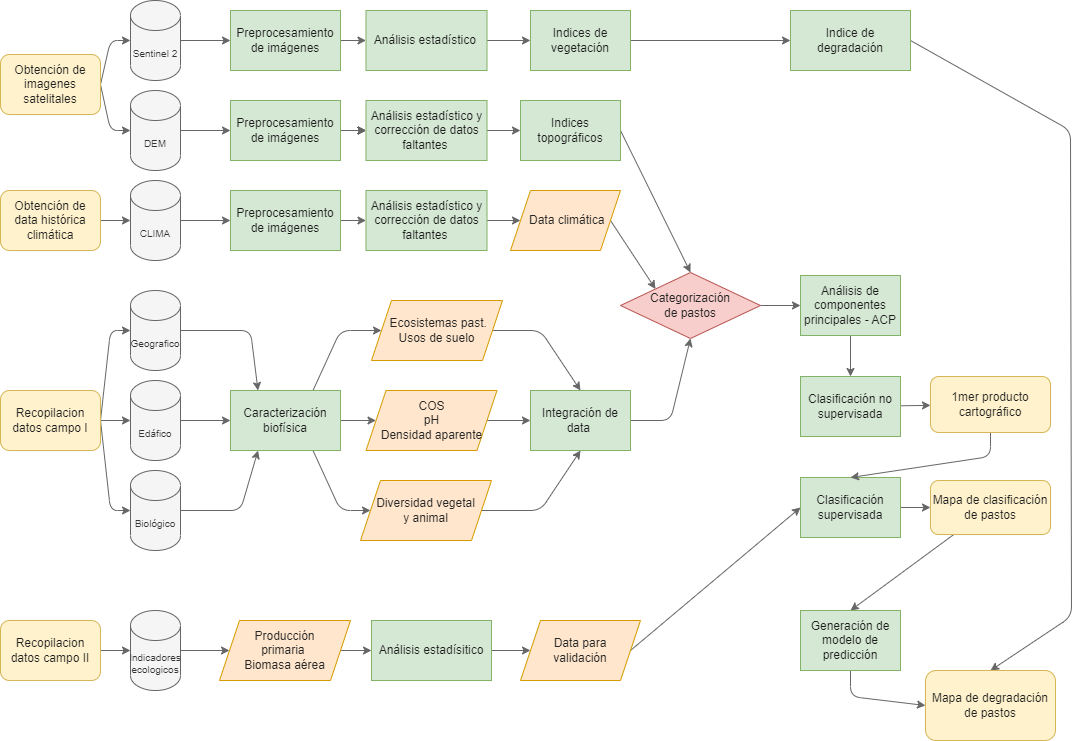

The diagram above was exported from draw.io. Its source (the exported page's mxGraphModel, read from the mxfile embedded in the PNG):
<mxGraphModel dx="1173" dy="771" grid="1" gridSize="10" guides="1" tooltips="1" connect="1" arrows="1" fold="1" page="1" pageScale="1" pageWidth="1169" pageHeight="827" background="#ffffff" math="0" shadow="0">
  <root>
    <mxCell id="0" />
    <mxCell id="1" parent="0" />
    <mxCell id="80" style="edgeStyle=none;html=1;exitX=1;exitY=0.5;exitDx=0;exitDy=0;entryX=0;entryY=0.5;entryDx=0;entryDy=0;entryPerimeter=0;fontSize=12;labelBorderColor=default;fillColor=#f5f5f5;strokeColor=#666666;" parent="1" source="2" target="14" edge="1">
      <mxGeometry relative="1" as="geometry">
        <Array as="points">
          <mxPoint x="150" y="70" />
        </Array>
      </mxGeometry>
    </mxCell>
    <mxCell id="81" style="edgeStyle=none;html=1;exitX=1;exitY=0.5;exitDx=0;exitDy=0;entryX=0;entryY=0.5;entryDx=0;entryDy=0;entryPerimeter=0;fontSize=12;labelBorderColor=default;fillColor=#f5f5f5;strokeColor=#666666;" parent="1" source="2" target="15" edge="1">
      <mxGeometry relative="1" as="geometry">
        <Array as="points">
          <mxPoint x="150" y="160" />
        </Array>
      </mxGeometry>
    </mxCell>
    <mxCell id="2" value="Obtención de imagenes satelitales" style="rounded=1;whiteSpace=wrap;html=1;fillColor=#fff2cc;strokeColor=#d6b656;fontColor=#1F1F1F;" parent="1" vertex="1">
      <mxGeometry x="40" y="84" width="100" height="60" as="geometry" />
    </mxCell>
    <mxCell id="83" style="edgeStyle=none;html=1;exitX=1;exitY=0.5;exitDx=0;exitDy=0;entryX=0;entryY=0.5;entryDx=0;entryDy=0;entryPerimeter=0;fontSize=12;labelBorderColor=default;fillColor=#f5f5f5;strokeColor=#666666;" parent="1" source="3" target="7" edge="1">
      <mxGeometry relative="1" as="geometry">
        <Array as="points">
          <mxPoint x="150" y="360" />
        </Array>
      </mxGeometry>
    </mxCell>
    <mxCell id="85" style="edgeStyle=none;html=1;exitX=1;exitY=0.5;exitDx=0;exitDy=0;entryX=0;entryY=0.5;entryDx=0;entryDy=0;entryPerimeter=0;fontSize=12;labelBorderColor=default;fillColor=#f5f5f5;strokeColor=#666666;" parent="1" source="3" target="10" edge="1">
      <mxGeometry relative="1" as="geometry">
        <Array as="points">
          <mxPoint x="150" y="540" />
        </Array>
      </mxGeometry>
    </mxCell>
    <mxCell id="86" value="" style="edgeStyle=none;html=1;fontSize=12;labelBorderColor=default;fillColor=#f5f5f5;strokeColor=#666666;" parent="1" source="3" target="9" edge="1">
      <mxGeometry relative="1" as="geometry" />
    </mxCell>
    <mxCell id="3" value="Recopilacion datos campo I" style="rounded=1;whiteSpace=wrap;html=1;fillColor=#fff2cc;strokeColor=#d6b656;fontColor=#1F1F1F;" parent="1" vertex="1">
      <mxGeometry x="40" y="420" width="100" height="60" as="geometry" />
    </mxCell>
    <mxCell id="25" style="edgeStyle=none;html=1;entryX=0.25;entryY=0;entryDx=0;entryDy=0;labelBorderColor=default;fillColor=#f5f5f5;strokeColor=#666666;" parent="1" source="7" target="38" edge="1">
      <mxGeometry relative="1" as="geometry">
        <mxPoint x="319.5" y="420" as="targetPoint" />
        <Array as="points">
          <mxPoint x="290" y="360" />
        </Array>
      </mxGeometry>
    </mxCell>
    <mxCell id="7" value="Geografico" style="shape=cylinder3;whiteSpace=wrap;html=1;boundedLbl=1;backgroundOutline=1;size=15;fontSize=10;fillColor=#f5f5f5;fontColor=#333333;strokeColor=#666666;" parent="1" vertex="1">
      <mxGeometry x="170" y="320" width="50" height="80" as="geometry" />
    </mxCell>
    <mxCell id="27" style="edgeStyle=none;html=1;entryX=0;entryY=0.5;entryDx=0;entryDy=0;labelBorderColor=default;fillColor=#f5f5f5;strokeColor=#666666;" parent="1" source="9" target="38" edge="1">
      <mxGeometry relative="1" as="geometry">
        <mxPoint x="269" y="450" as="targetPoint" />
      </mxGeometry>
    </mxCell>
    <mxCell id="9" value="Edáfico" style="shape=cylinder3;whiteSpace=wrap;html=1;boundedLbl=1;backgroundOutline=1;size=15;fontSize=10;fillColor=#f5f5f5;strokeColor=#666666;fontColor=#333333;" parent="1" vertex="1">
      <mxGeometry x="170" y="410" width="50" height="80" as="geometry" />
    </mxCell>
    <mxCell id="59" style="edgeStyle=none;html=1;entryX=0.25;entryY=1;entryDx=0;entryDy=0;fontSize=12;labelBorderColor=default;fillColor=#f5f5f5;strokeColor=#666666;" parent="1" source="10" target="38" edge="1">
      <mxGeometry relative="1" as="geometry">
        <Array as="points">
          <mxPoint x="280" y="540" />
        </Array>
      </mxGeometry>
    </mxCell>
    <mxCell id="10" value="Biológico" style="shape=cylinder3;whiteSpace=wrap;html=1;boundedLbl=1;backgroundOutline=1;size=15;fontSize=10;fillColor=#f5f5f5;strokeColor=#666666;fontColor=#333333;" parent="1" vertex="1">
      <mxGeometry x="170" y="500" width="50" height="80" as="geometry" />
    </mxCell>
    <mxCell id="60" style="edgeStyle=none;html=1;entryX=0;entryY=0.5;entryDx=0;entryDy=0;fontSize=12;labelBorderColor=default;fillColor=#f5f5f5;strokeColor=#666666;" parent="1" source="13" target="30" edge="1">
      <mxGeometry relative="1" as="geometry" />
    </mxCell>
    <mxCell id="13" value="Preprocesamiento de imágenes" style="rounded=0;whiteSpace=wrap;html=1;fillColor=#d5e8d4;strokeColor=#82b366;fontColor=#1C1C1C;" parent="1" vertex="1">
      <mxGeometry x="270" y="40" width="110" height="60" as="geometry" />
    </mxCell>
    <mxCell id="31" style="edgeStyle=none;html=1;labelBorderColor=default;fillColor=#f5f5f5;strokeColor=#666666;" parent="1" source="14" edge="1">
      <mxGeometry relative="1" as="geometry">
        <Array as="points">
          <mxPoint x="270" y="70" />
        </Array>
        <mxPoint x="270" y="70" as="targetPoint" />
      </mxGeometry>
    </mxCell>
    <mxCell id="14" value="Sentinel 2" style="shape=cylinder3;whiteSpace=wrap;html=1;boundedLbl=1;backgroundOutline=1;size=15;fontSize=10;fillColor=#f5f5f5;fontColor=#333333;strokeColor=#666666;" parent="1" vertex="1">
      <mxGeometry x="170" y="30" width="50" height="80" as="geometry" />
    </mxCell>
    <mxCell id="93" style="edgeStyle=none;hachureGap=4;html=1;exitX=1;exitY=0.5;exitDx=0;exitDy=0;exitPerimeter=0;entryX=0;entryY=0.5;entryDx=0;entryDy=0;fontFamily=Helvetica;fontSource=https%3A%2F%2Ffonts.googleapis.com%2Fcss%3Ffamily%3DArchitects%2BDaughter;fontSize=11;strokeColor=#666666;labelBorderColor=default;fillColor=#f5f5f5;" parent="1" source="15" target="89" edge="1">
      <mxGeometry relative="1" as="geometry" />
    </mxCell>
    <mxCell id="15" value="DEM" style="shape=cylinder3;whiteSpace=wrap;html=1;boundedLbl=1;backgroundOutline=1;size=15;fontSize=10;fillColor=#f5f5f5;fontColor=#333333;strokeColor=#666666;" parent="1" vertex="1">
      <mxGeometry x="170" y="120" width="50" height="80" as="geometry" />
    </mxCell>
    <mxCell id="28" value="" style="edgeStyle=none;html=1;labelBorderColor=default;fillColor=#f5f5f5;strokeColor=#666666;" parent="1" source="16" target="17" edge="1">
      <mxGeometry relative="1" as="geometry" />
    </mxCell>
    <mxCell id="16" value="Indicadores ecologicos" style="shape=cylinder3;whiteSpace=wrap;html=1;boundedLbl=1;backgroundOutline=1;size=15;fontSize=10;fillColor=#f5f5f5;strokeColor=#666666;fontColor=#333333;" parent="1" vertex="1">
      <mxGeometry x="170" y="640" width="50" height="80" as="geometry" />
    </mxCell>
    <mxCell id="74" value="" style="edgeStyle=none;html=1;fontSize=12;labelBorderColor=default;fillColor=#f5f5f5;strokeColor=#666666;" parent="1" source="17" target="29" edge="1">
      <mxGeometry relative="1" as="geometry" />
    </mxCell>
    <mxCell id="17" value="Producción &lt;br&gt;primaria&amp;nbsp;&lt;br&gt;Biomasa aérea" style="shape=parallelogram;perimeter=parallelogramPerimeter;whiteSpace=wrap;html=1;fixedSize=1;fillColor=#ffe6cc;strokeColor=#d79b00;fontColor=#262626;" parent="1" vertex="1">
      <mxGeometry x="259" y="650" width="131" height="60" as="geometry" />
    </mxCell>
    <mxCell id="75" value="" style="edgeStyle=none;html=1;fontSize=12;labelBorderColor=default;fillColor=#f5f5f5;strokeColor=#666666;" parent="1" source="29" target="34" edge="1">
      <mxGeometry relative="1" as="geometry" />
    </mxCell>
    <mxCell id="29" value="Análisis estadísitico" style="rounded=0;whiteSpace=wrap;html=1;fillColor=#d5e8d4;strokeColor=#82b366;fontColor=#1C1C1C;" parent="1" vertex="1">
      <mxGeometry x="411" y="650" width="120" height="60" as="geometry" />
    </mxCell>
    <mxCell id="61" style="edgeStyle=none;html=1;entryX=0;entryY=0.5;entryDx=0;entryDy=0;fontSize=12;labelBorderColor=default;fillColor=#f5f5f5;strokeColor=#666666;" parent="1" source="30" target="36" edge="1">
      <mxGeometry relative="1" as="geometry" />
    </mxCell>
    <mxCell id="30" value="Análisis estadístico&amp;nbsp;" style="rounded=0;whiteSpace=wrap;html=1;fillColor=#d5e8d4;strokeColor=#82b366;fontColor=#1C1C1C;" parent="1" vertex="1">
      <mxGeometry x="405.5" y="40" width="121" height="60" as="geometry" />
    </mxCell>
    <mxCell id="67" value="" style="edgeStyle=none;html=1;fontSize=12;labelBorderColor=default;fillColor=#f5f5f5;strokeColor=#666666;" parent="1" source="33" target="45" edge="1">
      <mxGeometry relative="1" as="geometry" />
    </mxCell>
    <mxCell id="33" value="Análisis de componentes principales - ACP" style="rounded=0;whiteSpace=wrap;html=1;fontSize=12;fillColor=#d5e8d4;strokeColor=#82b366;fontColor=#1C1C1C;" parent="1" vertex="1">
      <mxGeometry x="840" y="305" width="100" height="60" as="geometry" />
    </mxCell>
    <mxCell id="73" style="edgeStyle=none;html=1;exitX=1;exitY=0.5;exitDx=0;exitDy=0;entryX=0;entryY=0.5;entryDx=0;entryDy=0;fontSize=12;labelBorderColor=default;fillColor=#f5f5f5;strokeColor=#666666;" parent="1" source="34" target="46" edge="1">
      <mxGeometry relative="1" as="geometry" />
    </mxCell>
    <mxCell id="34" value="Data para &lt;br&gt;validación" style="shape=parallelogram;perimeter=parallelogramPerimeter;whiteSpace=wrap;html=1;fixedSize=1;fillColor=#ffe6cc;strokeColor=#d79b00;fontColor=#262626;" parent="1" vertex="1">
      <mxGeometry x="560" y="650" width="120" height="60" as="geometry" />
    </mxCell>
    <mxCell id="66" value="" style="edgeStyle=none;html=1;fontSize=12;labelBorderColor=default;fillColor=#f5f5f5;strokeColor=#666666;" parent="1" source="35" target="33" edge="1">
      <mxGeometry relative="1" as="geometry" />
    </mxCell>
    <mxCell id="35" value="Categorización &lt;br&gt;de pastos" style="rhombus;whiteSpace=wrap;html=1;fontSize=12;fillColor=#f8cecc;strokeColor=#b85450;fontColor=#242424;" parent="1" vertex="1">
      <mxGeometry x="660" y="302" width="140" height="66" as="geometry" />
    </mxCell>
    <mxCell id="62" style="edgeStyle=none;html=1;entryX=0;entryY=0.5;entryDx=0;entryDy=0;fontSize=12;labelBorderColor=default;fillColor=#f5f5f5;strokeColor=#666666;" parent="1" source="36" target="49" edge="1">
      <mxGeometry relative="1" as="geometry" />
    </mxCell>
    <mxCell id="65" style="edgeStyle=none;html=1;exitX=1;exitY=0.5;exitDx=0;exitDy=0;entryX=0.5;entryY=0;entryDx=0;entryDy=0;fontSize=12;labelBorderColor=default;fillColor=#f5f5f5;strokeColor=#666666;" parent="1" source="94" target="35" edge="1">
      <mxGeometry relative="1" as="geometry" />
    </mxCell>
    <mxCell id="36" value="Indices de vegetación" style="rounded=0;whiteSpace=wrap;html=1;fontSize=12;fillColor=#d5e8d4;strokeColor=#82b366;fontColor=#1C1C1C;" parent="1" vertex="1">
      <mxGeometry x="570" y="40" width="100" height="60" as="geometry" />
    </mxCell>
    <mxCell id="58" style="edgeStyle=none;html=1;entryX=0;entryY=0.5;entryDx=0;entryDy=0;fontSize=11;exitX=0.75;exitY=0;exitDx=0;exitDy=0;strokeColor=#666666;labelBorderColor=default;fillColor=#f5f5f5;" parent="1" source="38" target="40" edge="1">
      <mxGeometry relative="1" as="geometry">
        <Array as="points">
          <mxPoint x="380" y="360" />
        </Array>
      </mxGeometry>
    </mxCell>
    <mxCell id="87" style="edgeStyle=none;html=1;exitX=0.75;exitY=1;exitDx=0;exitDy=0;entryX=0;entryY=0.5;entryDx=0;entryDy=0;fontSize=11;strokeColor=#666666;labelBorderColor=default;fillColor=#f5f5f5;" parent="1" source="38" target="42" edge="1">
      <mxGeometry relative="1" as="geometry">
        <Array as="points">
          <mxPoint x="380" y="540" />
        </Array>
      </mxGeometry>
    </mxCell>
    <mxCell id="88" value="" style="edgeStyle=none;html=1;fontSize=11;strokeColor=#666666;labelBorderColor=default;fillColor=#f5f5f5;" parent="1" source="38" target="41" edge="1">
      <mxGeometry relative="1" as="geometry" />
    </mxCell>
    <mxCell id="38" value="Caracterización biofísica" style="rounded=0;whiteSpace=wrap;html=1;fontSize=12;fillColor=#d5e8d4;strokeColor=#82b366;fontColor=#1C1C1C;" parent="1" vertex="1">
      <mxGeometry x="270" y="420" width="110" height="60" as="geometry" />
    </mxCell>
    <mxCell id="55" style="edgeStyle=none;html=1;exitX=1;exitY=0.5;exitDx=0;exitDy=0;entryX=0.5;entryY=0;entryDx=0;entryDy=0;fontSize=12;labelBorderColor=default;fillColor=#f5f5f5;strokeColor=#666666;" parent="1" source="40" target="44" edge="1">
      <mxGeometry relative="1" as="geometry">
        <Array as="points">
          <mxPoint x="580" y="360" />
        </Array>
      </mxGeometry>
    </mxCell>
    <mxCell id="40" value="&amp;nbsp;Ecosistemas past.&lt;br&gt;Usos de suelo" style="shape=parallelogram;perimeter=parallelogramPerimeter;whiteSpace=wrap;html=1;fixedSize=1;fillColor=#ffe6cc;strokeColor=#d79b00;fontColor=#262626;" parent="1" vertex="1">
      <mxGeometry x="411" y="330" width="131" height="60" as="geometry" />
    </mxCell>
    <mxCell id="56" style="edgeStyle=none;html=1;exitX=1;exitY=0.5;exitDx=0;exitDy=0;entryX=0;entryY=0.5;entryDx=0;entryDy=0;fontSize=12;labelBorderColor=default;fillColor=#f5f5f5;strokeColor=#666666;" parent="1" source="41" target="44" edge="1">
      <mxGeometry relative="1" as="geometry" />
    </mxCell>
    <mxCell id="41" value="COS&lt;br&gt;pH&lt;br&gt;Densidad aparente" style="shape=parallelogram;perimeter=parallelogramPerimeter;whiteSpace=wrap;html=1;fixedSize=1;fillColor=#ffe6cc;strokeColor=#d79b00;fontColor=#262626;" parent="1" vertex="1">
      <mxGeometry x="405.5" y="420" width="131" height="60" as="geometry" />
    </mxCell>
    <mxCell id="57" style="edgeStyle=none;html=1;exitX=1;exitY=0.5;exitDx=0;exitDy=0;entryX=0.5;entryY=1;entryDx=0;entryDy=0;fontSize=12;labelBorderColor=default;fillColor=#f5f5f5;strokeColor=#666666;" parent="1" source="42" target="44" edge="1">
      <mxGeometry relative="1" as="geometry">
        <Array as="points">
          <mxPoint x="580" y="540" />
        </Array>
      </mxGeometry>
    </mxCell>
    <mxCell id="42" value="Diversidad vegetal &lt;br&gt;y animal" style="shape=parallelogram;perimeter=parallelogramPerimeter;whiteSpace=wrap;html=1;fixedSize=1;fillColor=#ffe6cc;strokeColor=#d79b00;fontColor=#262626;" parent="1" vertex="1">
      <mxGeometry x="400" y="510" width="131" height="60" as="geometry" />
    </mxCell>
    <mxCell id="63" style="edgeStyle=none;html=1;entryX=0.5;entryY=1;entryDx=0;entryDy=0;fontSize=12;labelBorderColor=default;fillColor=#f5f5f5;strokeColor=#666666;" parent="1" source="44" target="35" edge="1">
      <mxGeometry relative="1" as="geometry">
        <Array as="points">
          <mxPoint x="710" y="450" />
        </Array>
      </mxGeometry>
    </mxCell>
    <mxCell id="44" value="Integración de data&amp;nbsp;" style="rounded=0;whiteSpace=wrap;html=1;fontSize=12;fillColor=#d5e8d4;strokeColor=#82b366;fontColor=#1C1C1C;" parent="1" vertex="1">
      <mxGeometry x="570" y="420" width="100" height="60" as="geometry" />
    </mxCell>
    <mxCell id="68" value="" style="edgeStyle=none;html=1;fontSize=12;labelBorderColor=default;fillColor=#f5f5f5;strokeColor=#666666;" parent="1" source="45" target="47" edge="1">
      <mxGeometry relative="1" as="geometry" />
    </mxCell>
    <mxCell id="45" value="Clasificación no supervisada" style="rounded=0;whiteSpace=wrap;html=1;fontSize=12;fillColor=#d5e8d4;strokeColor=#82b366;fontColor=#1C1C1C;" parent="1" vertex="1">
      <mxGeometry x="840" y="406" width="100" height="60" as="geometry" />
    </mxCell>
    <mxCell id="70" value="" style="edgeStyle=none;html=1;fontSize=12;labelBorderColor=default;fillColor=#f5f5f5;strokeColor=#666666;" parent="1" source="46" target="48" edge="1">
      <mxGeometry relative="1" as="geometry" />
    </mxCell>
    <mxCell id="46" value="Clasificación supervisada" style="rounded=0;whiteSpace=wrap;html=1;fontSize=12;fillColor=#d5e8d4;strokeColor=#82b366;fontColor=#1C1C1C;" parent="1" vertex="1">
      <mxGeometry x="840" y="507" width="100" height="60" as="geometry" />
    </mxCell>
    <mxCell id="69" style="edgeStyle=none;html=1;entryX=0.5;entryY=0;entryDx=0;entryDy=0;fontSize=12;labelBorderColor=default;fillColor=#f5f5f5;strokeColor=#666666;" parent="1" source="47" target="46" edge="1">
      <mxGeometry relative="1" as="geometry">
        <Array as="points">
          <mxPoint x="1030" y="486" />
        </Array>
      </mxGeometry>
    </mxCell>
    <mxCell id="47" value="1mer producto cartográfico" style="rounded=1;whiteSpace=wrap;html=1;fontSize=12;fillColor=#fff2cc;strokeColor=#d6b656;fontColor=#1F1F1F;" parent="1" vertex="1">
      <mxGeometry x="970" y="406" width="120" height="56" as="geometry" />
    </mxCell>
    <mxCell id="71" style="edgeStyle=none;html=1;entryX=0.5;entryY=0;entryDx=0;entryDy=0;fontSize=12;labelBorderColor=default;fillColor=#f5f5f5;strokeColor=#666666;" parent="1" source="48" target="52" edge="1">
      <mxGeometry relative="1" as="geometry" />
    </mxCell>
    <mxCell id="48" value="Mapa de clasificación de pastos" style="rounded=1;whiteSpace=wrap;html=1;fontSize=12;fillColor=#fff2cc;strokeColor=#d6b656;fontColor=#1F1F1F;" parent="1" vertex="1">
      <mxGeometry x="970" y="510" width="120" height="54" as="geometry" />
    </mxCell>
    <mxCell id="76" style="edgeStyle=none;html=1;entryX=0.5;entryY=0;entryDx=0;entryDy=0;fontSize=12;labelBorderColor=default;fillColor=#f5f5f5;strokeColor=#666666;exitX=1;exitY=0.5;exitDx=0;exitDy=0;" parent="1" source="49" target="54" edge="1">
      <mxGeometry relative="1" as="geometry">
        <Array as="points">
          <mxPoint x="1110" y="160" />
          <mxPoint x="1111" y="646" />
        </Array>
      </mxGeometry>
    </mxCell>
    <mxCell id="49" value="Indice de degradación" style="rounded=0;whiteSpace=wrap;html=1;fontSize=12;fillColor=#d5e8d4;strokeColor=#82b366;fontColor=#1C1C1C;" parent="1" vertex="1">
      <mxGeometry x="830" y="40" width="120" height="60" as="geometry" />
    </mxCell>
    <mxCell id="78" style="edgeStyle=none;html=1;exitX=0.5;exitY=1;exitDx=0;exitDy=0;entryX=0;entryY=0.5;entryDx=0;entryDy=0;fontSize=12;labelBorderColor=default;fillColor=#f5f5f5;strokeColor=#666666;" parent="1" source="52" target="54" edge="1">
      <mxGeometry relative="1" as="geometry">
        <Array as="points">
          <mxPoint x="890" y="726" />
        </Array>
      </mxGeometry>
    </mxCell>
    <mxCell id="52" value="Generación de modelo de predicción" style="rounded=0;whiteSpace=wrap;html=1;fontSize=12;fillColor=#d5e8d4;strokeColor=#82b366;fontColor=#1C1C1C;" parent="1" vertex="1">
      <mxGeometry x="840" y="640" width="100" height="60" as="geometry" />
    </mxCell>
    <mxCell id="54" value="Mapa de degradación de pastos" style="rounded=1;whiteSpace=wrap;html=1;fontSize=12;fillColor=#fff2cc;strokeColor=#d6b656;fontColor=#1F1F1F;" parent="1" vertex="1">
      <mxGeometry x="965" y="700" width="130" height="70" as="geometry" />
    </mxCell>
    <mxCell id="95" value="" style="edgeStyle=none;html=1;" parent="1" source="89" target="90" edge="1">
      <mxGeometry relative="1" as="geometry" />
    </mxCell>
    <mxCell id="96" value="" style="edgeStyle=none;html=1;strokeColor=#666666;hachureGap=4;fontSource=https%3A%2F%2Ffonts.googleapis.com%2Fcss%3Ffamily%3DArchitects%2BDaughter;labelBorderColor=default;fillColor=#f5f5f5;" parent="1" source="89" target="90" edge="1">
      <mxGeometry relative="1" as="geometry" />
    </mxCell>
    <mxCell id="89" value="Preprocesamiento de imágenes" style="rounded=0;whiteSpace=wrap;html=1;fillColor=#d5e8d4;strokeColor=#82b366;fontColor=#1C1C1C;" parent="1" vertex="1">
      <mxGeometry x="270" y="130" width="110" height="60" as="geometry" />
    </mxCell>
    <mxCell id="97" value="" style="edgeStyle=none;html=1;strokeColor=#666666;hachureGap=4;fontSource=https%3A%2F%2Ffonts.googleapis.com%2Fcss%3Ffamily%3DArchitects%2BDaughter;labelBorderColor=default;fillColor=#f5f5f5;" parent="1" source="90" target="94" edge="1">
      <mxGeometry relative="1" as="geometry" />
    </mxCell>
    <mxCell id="90" value="Análisis estadístico y corrección de datos faltantes&amp;nbsp;" style="rounded=0;whiteSpace=wrap;html=1;fillColor=#d5e8d4;strokeColor=#82b366;fontColor=#1C1C1C;" parent="1" vertex="1">
      <mxGeometry x="405.5" y="130" width="121" height="60" as="geometry" />
    </mxCell>
    <mxCell id="94" value="Indices topográficos" style="rounded=0;whiteSpace=wrap;html=1;fontSize=12;fillColor=#d5e8d4;strokeColor=#82b366;fontColor=#1C1C1C;" parent="1" vertex="1">
      <mxGeometry x="560" y="130" width="100" height="60" as="geometry" />
    </mxCell>
    <mxCell id="103" style="edgeStyle=none;html=1;entryX=0;entryY=0.5;entryDx=0;entryDy=0;entryPerimeter=0;strokeColor=#666666;labelBorderColor=default;fillColor=#f5f5f5;" parent="1" source="98" target="16" edge="1">
      <mxGeometry relative="1" as="geometry" />
    </mxCell>
    <mxCell id="98" value="Recopilacion datos campo II" style="rounded=1;whiteSpace=wrap;html=1;fillColor=#fff2cc;strokeColor=#d6b656;fontColor=#1F1F1F;" parent="1" vertex="1">
      <mxGeometry x="40" y="650" width="100" height="60" as="geometry" />
    </mxCell>
    <mxCell id="114" value="" style="edgeStyle=none;html=1;strokeColor=#666666;hachureGap=4;fontSource=https%3A%2F%2Ffonts.googleapis.com%2Fcss%3Ffamily%3DArchitects%2BDaughter;labelBorderColor=default;fillColor=#f5f5f5;" edge="1" parent="1" source="107" target="108">
      <mxGeometry relative="1" as="geometry" />
    </mxCell>
    <mxCell id="107" value="CLIMA" style="shape=cylinder3;whiteSpace=wrap;html=1;boundedLbl=1;backgroundOutline=1;size=15;fontSize=10;fillColor=#f5f5f5;fontColor=#333333;strokeColor=#666666;" vertex="1" parent="1">
      <mxGeometry x="170" y="210" width="50" height="80" as="geometry" />
    </mxCell>
    <mxCell id="116" value="" style="edgeStyle=none;html=1;strokeColor=#666666;hachureGap=4;fontSource=https%3A%2F%2Ffonts.googleapis.com%2Fcss%3Ffamily%3DArchitects%2BDaughter;labelBorderColor=default;fillColor=#f5f5f5;" edge="1" parent="1" source="108" target="109">
      <mxGeometry relative="1" as="geometry" />
    </mxCell>
    <mxCell id="108" value="Preprocesamiento de imágenes" style="rounded=0;whiteSpace=wrap;html=1;fillColor=#d5e8d4;strokeColor=#82b366;fontColor=#1C1C1C;" vertex="1" parent="1">
      <mxGeometry x="270" y="220" width="110" height="60" as="geometry" />
    </mxCell>
    <mxCell id="115" value="" style="edgeStyle=none;html=1;strokeColor=#666666;hachureGap=4;fontSource=https%3A%2F%2Ffonts.googleapis.com%2Fcss%3Ffamily%3DArchitects%2BDaughter;labelBorderColor=default;fillColor=#f5f5f5;" edge="1" parent="1" source="109" target="111">
      <mxGeometry relative="1" as="geometry" />
    </mxCell>
    <mxCell id="109" value="Análisis estadístico y corrección de datos faltantes&amp;nbsp;" style="rounded=0;whiteSpace=wrap;html=1;fillColor=#d5e8d4;strokeColor=#82b366;fontColor=#1C1C1C;" vertex="1" parent="1">
      <mxGeometry x="405.5" y="220" width="121" height="60" as="geometry" />
    </mxCell>
    <mxCell id="117" style="edgeStyle=none;html=1;exitX=1;exitY=0.5;exitDx=0;exitDy=0;entryX=0;entryY=0;entryDx=0;entryDy=0;strokeColor=#666666;hachureGap=4;fontSource=https%3A%2F%2Ffonts.googleapis.com%2Fcss%3Ffamily%3DArchitects%2BDaughter;labelBorderColor=default;fillColor=#f5f5f5;" edge="1" parent="1" source="111" target="35">
      <mxGeometry relative="1" as="geometry" />
    </mxCell>
    <mxCell id="111" value="&amp;nbsp;Data climática" style="shape=parallelogram;perimeter=parallelogramPerimeter;whiteSpace=wrap;html=1;fixedSize=1;fillColor=#ffe6cc;strokeColor=#d79b00;fontColor=#262626;" vertex="1" parent="1">
      <mxGeometry x="550" y="220" width="110" height="60" as="geometry" />
    </mxCell>
    <mxCell id="113" value="" style="edgeStyle=none;html=1;strokeColor=#666666;hachureGap=4;fontSource=https%3A%2F%2Ffonts.googleapis.com%2Fcss%3Ffamily%3DArchitects%2BDaughter;labelBorderColor=default;fillColor=#f5f5f5;" edge="1" parent="1" source="112" target="107">
      <mxGeometry relative="1" as="geometry" />
    </mxCell>
    <mxCell id="112" value="Obtención de data histórica climática" style="rounded=1;whiteSpace=wrap;html=1;fillColor=#fff2cc;strokeColor=#d6b656;fontColor=#1F1F1F;" vertex="1" parent="1">
      <mxGeometry x="40" y="220" width="100" height="60" as="geometry" />
    </mxCell>
  </root>
</mxGraphModel>